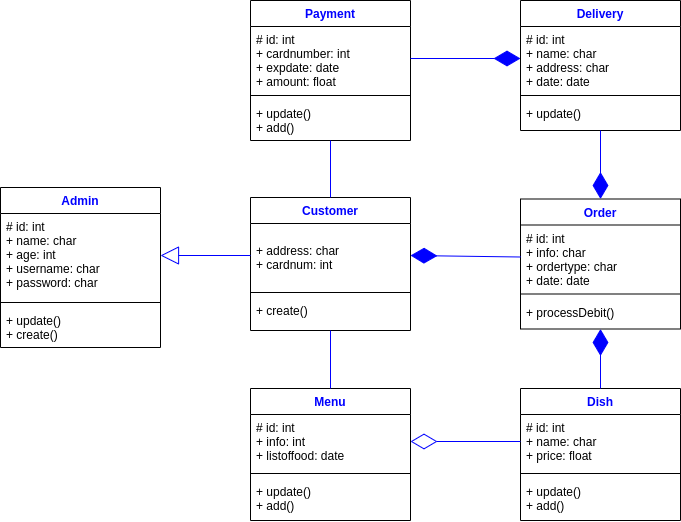

The diagram above was exported from draw.io. Its source (the exported page's mxGraphModel, read from the mxfile embedded in the PNG):
<mxGraphModel dx="796" dy="493" grid="1" gridSize="10" guides="1" tooltips="1" connect="1" arrows="1" fold="1" page="1" pageScale="1" pageWidth="827" pageHeight="1169" math="0" shadow="0">
  <root>
    <mxCell id="WIyWlLk6GJQsqaUBKTNV-0" />
    <mxCell id="WIyWlLk6GJQsqaUBKTNV-1" parent="WIyWlLk6GJQsqaUBKTNV-0" />
    <mxCell id="zkfFHV4jXpPFQw0GAbJ--0" value="Delivery" style="swimlane;fontStyle=1;align=center;verticalAlign=top;childLayout=stackLayout;horizontal=1;startSize=26;horizontalStack=0;resizeParent=1;resizeLast=0;collapsible=1;marginBottom=0;rounded=0;shadow=0;strokeWidth=1;fontColor=#0000FF;" parent="WIyWlLk6GJQsqaUBKTNV-1" vertex="1">
      <mxGeometry x="550" y="80" width="160" height="130" as="geometry">
        <mxRectangle x="230" y="140" width="160" height="26" as="alternateBounds" />
      </mxGeometry>
    </mxCell>
    <mxCell id="zkfFHV4jXpPFQw0GAbJ--1" value="# id: int&#10;+ name: char&#10;+ address: char&#10;+ date: date" style="text;align=left;verticalAlign=top;spacingLeft=4;spacingRight=4;overflow=hidden;rotatable=0;points=[[0,0.5],[1,0.5]];portConstraint=eastwest;" parent="zkfFHV4jXpPFQw0GAbJ--0" vertex="1">
      <mxGeometry y="26" width="160" height="64" as="geometry" />
    </mxCell>
    <mxCell id="zkfFHV4jXpPFQw0GAbJ--4" value="" style="line;html=1;strokeWidth=1;align=left;verticalAlign=middle;spacingTop=-1;spacingLeft=3;spacingRight=3;rotatable=0;labelPosition=right;points=[];portConstraint=eastwest;" parent="zkfFHV4jXpPFQw0GAbJ--0" vertex="1">
      <mxGeometry y="90" width="160" height="10" as="geometry" />
    </mxCell>
    <mxCell id="zkfFHV4jXpPFQw0GAbJ--5" value="+ update()" style="text;align=left;verticalAlign=top;spacingLeft=4;spacingRight=4;overflow=hidden;rotatable=0;points=[[0,0.5],[1,0.5]];portConstraint=eastwest;" parent="zkfFHV4jXpPFQw0GAbJ--0" vertex="1">
      <mxGeometry y="100" width="160" height="26" as="geometry" />
    </mxCell>
    <mxCell id="kooX7WxxHK9Kbmz5UmQc-29" value="Payment" style="swimlane;fontStyle=1;align=center;verticalAlign=top;childLayout=stackLayout;horizontal=1;startSize=26;horizontalStack=0;resizeParent=1;resizeLast=0;collapsible=1;marginBottom=0;rounded=0;shadow=0;strokeWidth=1;fontColor=#0000FF;" vertex="1" parent="WIyWlLk6GJQsqaUBKTNV-1">
      <mxGeometry x="280" y="80" width="160" height="140" as="geometry">
        <mxRectangle x="230" y="140" width="160" height="26" as="alternateBounds" />
      </mxGeometry>
    </mxCell>
    <mxCell id="kooX7WxxHK9Kbmz5UmQc-30" value="# id: int&#10;+ cardnumber: int&#10;+ expdate: date&#10;+ amount: float" style="text;align=left;verticalAlign=top;spacingLeft=4;spacingRight=4;overflow=hidden;rotatable=0;points=[[0,0.5],[1,0.5]];portConstraint=eastwest;" vertex="1" parent="kooX7WxxHK9Kbmz5UmQc-29">
      <mxGeometry y="26" width="160" height="64" as="geometry" />
    </mxCell>
    <mxCell id="kooX7WxxHK9Kbmz5UmQc-31" value="" style="line;html=1;strokeWidth=1;align=left;verticalAlign=middle;spacingTop=-1;spacingLeft=3;spacingRight=3;rotatable=0;labelPosition=right;points=[];portConstraint=eastwest;" vertex="1" parent="kooX7WxxHK9Kbmz5UmQc-29">
      <mxGeometry y="90" width="160" height="10" as="geometry" />
    </mxCell>
    <mxCell id="kooX7WxxHK9Kbmz5UmQc-32" value="+ update()&#10;+ add()" style="text;align=left;verticalAlign=top;spacingLeft=4;spacingRight=4;overflow=hidden;rotatable=0;points=[[0,0.5],[1,0.5]];portConstraint=eastwest;" vertex="1" parent="kooX7WxxHK9Kbmz5UmQc-29">
      <mxGeometry y="100" width="160" height="40" as="geometry" />
    </mxCell>
    <mxCell id="kooX7WxxHK9Kbmz5UmQc-33" value="Customer" style="swimlane;fontStyle=1;align=center;verticalAlign=top;childLayout=stackLayout;horizontal=1;startSize=26;horizontalStack=0;resizeParent=1;resizeLast=0;collapsible=1;marginBottom=0;rounded=0;shadow=0;strokeWidth=1;fontColor=#0000FF;" vertex="1" parent="WIyWlLk6GJQsqaUBKTNV-1">
      <mxGeometry x="280" y="277" width="160" height="133" as="geometry">
        <mxRectangle x="230" y="140" width="160" height="26" as="alternateBounds" />
      </mxGeometry>
    </mxCell>
    <mxCell id="kooX7WxxHK9Kbmz5UmQc-34" value="&#10;+ address: char&#10;+ cardnum: int" style="text;align=left;verticalAlign=top;spacingLeft=4;spacingRight=4;overflow=hidden;rotatable=0;points=[[0,0.5],[1,0.5]];portConstraint=eastwest;" vertex="1" parent="kooX7WxxHK9Kbmz5UmQc-33">
      <mxGeometry y="26" width="160" height="64" as="geometry" />
    </mxCell>
    <mxCell id="kooX7WxxHK9Kbmz5UmQc-35" value="" style="line;html=1;strokeWidth=1;align=left;verticalAlign=middle;spacingTop=-1;spacingLeft=3;spacingRight=3;rotatable=0;labelPosition=right;points=[];portConstraint=eastwest;" vertex="1" parent="kooX7WxxHK9Kbmz5UmQc-33">
      <mxGeometry y="90" width="160" height="10" as="geometry" />
    </mxCell>
    <mxCell id="kooX7WxxHK9Kbmz5UmQc-36" value="+ create()" style="text;align=left;verticalAlign=top;spacingLeft=4;spacingRight=4;overflow=hidden;rotatable=0;points=[[0,0.5],[1,0.5]];portConstraint=eastwest;" vertex="1" parent="kooX7WxxHK9Kbmz5UmQc-33">
      <mxGeometry y="100" width="160" height="26" as="geometry" />
    </mxCell>
    <mxCell id="kooX7WxxHK9Kbmz5UmQc-37" value="Menu" style="swimlane;fontStyle=1;align=center;verticalAlign=top;childLayout=stackLayout;horizontal=1;startSize=26;horizontalStack=0;resizeParent=1;resizeLast=0;collapsible=1;marginBottom=0;rounded=0;shadow=0;strokeWidth=1;fontColor=#0000FF;" vertex="1" parent="WIyWlLk6GJQsqaUBKTNV-1">
      <mxGeometry x="280" y="468" width="160" height="132" as="geometry">
        <mxRectangle x="230" y="140" width="160" height="26" as="alternateBounds" />
      </mxGeometry>
    </mxCell>
    <mxCell id="kooX7WxxHK9Kbmz5UmQc-38" value="# id: int&#10;+ info: int&#10;+ listoffood: date" style="text;align=left;verticalAlign=top;spacingLeft=4;spacingRight=4;overflow=hidden;rotatable=0;points=[[0,0.5],[1,0.5]];portConstraint=eastwest;" vertex="1" parent="kooX7WxxHK9Kbmz5UmQc-37">
      <mxGeometry y="26" width="160" height="54" as="geometry" />
    </mxCell>
    <mxCell id="kooX7WxxHK9Kbmz5UmQc-39" value="" style="line;html=1;strokeWidth=1;align=left;verticalAlign=middle;spacingTop=-1;spacingLeft=3;spacingRight=3;rotatable=0;labelPosition=right;points=[];portConstraint=eastwest;" vertex="1" parent="kooX7WxxHK9Kbmz5UmQc-37">
      <mxGeometry y="80" width="160" height="10" as="geometry" />
    </mxCell>
    <mxCell id="kooX7WxxHK9Kbmz5UmQc-40" value="+ update()&#10;+ add()" style="text;align=left;verticalAlign=top;spacingLeft=4;spacingRight=4;overflow=hidden;rotatable=0;points=[[0,0.5],[1,0.5]];portConstraint=eastwest;" vertex="1" parent="kooX7WxxHK9Kbmz5UmQc-37">
      <mxGeometry y="90" width="160" height="40" as="geometry" />
    </mxCell>
    <mxCell id="kooX7WxxHK9Kbmz5UmQc-41" value="Order" style="swimlane;fontStyle=1;align=center;verticalAlign=top;childLayout=stackLayout;horizontal=1;startSize=26;horizontalStack=0;resizeParent=1;resizeLast=0;collapsible=1;marginBottom=0;rounded=0;shadow=0;strokeWidth=1;fontColor=#0000FF;" vertex="1" parent="WIyWlLk6GJQsqaUBKTNV-1">
      <mxGeometry x="550" y="278.5" width="160" height="130" as="geometry">
        <mxRectangle x="230" y="140" width="160" height="26" as="alternateBounds" />
      </mxGeometry>
    </mxCell>
    <mxCell id="kooX7WxxHK9Kbmz5UmQc-42" value="# id: int&#10;+ info: char&#10;+ ordertype: char&#10;+ date: date" style="text;align=left;verticalAlign=top;spacingLeft=4;spacingRight=4;overflow=hidden;rotatable=0;points=[[0,0.5],[1,0.5]];portConstraint=eastwest;" vertex="1" parent="kooX7WxxHK9Kbmz5UmQc-41">
      <mxGeometry y="26" width="160" height="64" as="geometry" />
    </mxCell>
    <mxCell id="kooX7WxxHK9Kbmz5UmQc-43" value="" style="line;html=1;strokeWidth=1;align=left;verticalAlign=middle;spacingTop=-1;spacingLeft=3;spacingRight=3;rotatable=0;labelPosition=right;points=[];portConstraint=eastwest;" vertex="1" parent="kooX7WxxHK9Kbmz5UmQc-41">
      <mxGeometry y="90" width="160" height="10" as="geometry" />
    </mxCell>
    <mxCell id="kooX7WxxHK9Kbmz5UmQc-44" value="+ processDebit()" style="text;align=left;verticalAlign=top;spacingLeft=4;spacingRight=4;overflow=hidden;rotatable=0;points=[[0,0.5],[1,0.5]];portConstraint=eastwest;" vertex="1" parent="kooX7WxxHK9Kbmz5UmQc-41">
      <mxGeometry y="100" width="160" height="26" as="geometry" />
    </mxCell>
    <mxCell id="kooX7WxxHK9Kbmz5UmQc-45" value="Dish" style="swimlane;fontStyle=1;align=center;verticalAlign=top;childLayout=stackLayout;horizontal=1;startSize=26;horizontalStack=0;resizeParent=1;resizeLast=0;collapsible=1;marginBottom=0;rounded=0;shadow=0;strokeWidth=1;fontColor=#0000FF;" vertex="1" parent="WIyWlLk6GJQsqaUBKTNV-1">
      <mxGeometry x="550" y="468" width="160" height="132" as="geometry">
        <mxRectangle x="230" y="140" width="160" height="26" as="alternateBounds" />
      </mxGeometry>
    </mxCell>
    <mxCell id="kooX7WxxHK9Kbmz5UmQc-46" value="# id: int&#10;+ name: char&#10;+ price: float" style="text;align=left;verticalAlign=top;spacingLeft=4;spacingRight=4;overflow=hidden;rotatable=0;points=[[0,0.5],[1,0.5]];portConstraint=eastwest;" vertex="1" parent="kooX7WxxHK9Kbmz5UmQc-45">
      <mxGeometry y="26" width="160" height="54" as="geometry" />
    </mxCell>
    <mxCell id="kooX7WxxHK9Kbmz5UmQc-47" value="" style="line;html=1;strokeWidth=1;align=left;verticalAlign=middle;spacingTop=-1;spacingLeft=3;spacingRight=3;rotatable=0;labelPosition=right;points=[];portConstraint=eastwest;" vertex="1" parent="kooX7WxxHK9Kbmz5UmQc-45">
      <mxGeometry y="80" width="160" height="10" as="geometry" />
    </mxCell>
    <mxCell id="kooX7WxxHK9Kbmz5UmQc-48" value="+ update()&#10;+ add()" style="text;align=left;verticalAlign=top;spacingLeft=4;spacingRight=4;overflow=hidden;rotatable=0;points=[[0,0.5],[1,0.5]];portConstraint=eastwest;" vertex="1" parent="kooX7WxxHK9Kbmz5UmQc-45">
      <mxGeometry y="90" width="160" height="40" as="geometry" />
    </mxCell>
    <mxCell id="kooX7WxxHK9Kbmz5UmQc-49" value="Admin" style="swimlane;fontStyle=1;align=center;verticalAlign=top;childLayout=stackLayout;horizontal=1;startSize=26;horizontalStack=0;resizeParent=1;resizeLast=0;collapsible=1;marginBottom=0;rounded=0;shadow=0;strokeWidth=1;fontColor=#0000FF;" vertex="1" parent="WIyWlLk6GJQsqaUBKTNV-1">
      <mxGeometry x="30" y="267" width="160" height="160" as="geometry">
        <mxRectangle x="230" y="140" width="160" height="26" as="alternateBounds" />
      </mxGeometry>
    </mxCell>
    <mxCell id="kooX7WxxHK9Kbmz5UmQc-50" value="# id: int&#10;+ name: char&#10;+ age: int&#10;+ username: char&#10;+ password: char" style="text;align=left;verticalAlign=top;spacingLeft=4;spacingRight=4;overflow=hidden;rotatable=0;points=[[0,0.5],[1,0.5]];portConstraint=eastwest;" vertex="1" parent="kooX7WxxHK9Kbmz5UmQc-49">
      <mxGeometry y="26" width="160" height="84" as="geometry" />
    </mxCell>
    <mxCell id="kooX7WxxHK9Kbmz5UmQc-51" value="" style="line;html=1;strokeWidth=1;align=left;verticalAlign=middle;spacingTop=-1;spacingLeft=3;spacingRight=3;rotatable=0;labelPosition=right;points=[];portConstraint=eastwest;" vertex="1" parent="kooX7WxxHK9Kbmz5UmQc-49">
      <mxGeometry y="110" width="160" height="10" as="geometry" />
    </mxCell>
    <mxCell id="kooX7WxxHK9Kbmz5UmQc-52" value="+ update()&#10;+ create()" style="text;align=left;verticalAlign=top;spacingLeft=4;spacingRight=4;overflow=hidden;rotatable=0;points=[[0,0.5],[1,0.5]];portConstraint=eastwest;" vertex="1" parent="kooX7WxxHK9Kbmz5UmQc-49">
      <mxGeometry y="120" width="160" height="40" as="geometry" />
    </mxCell>
    <mxCell id="kooX7WxxHK9Kbmz5UmQc-53" value="" style="endArrow=diamondThin;endFill=1;endSize=24;html=1;rounded=0;entryX=0.5;entryY=0;entryDx=0;entryDy=0;exitX=0.5;exitY=1;exitDx=0;exitDy=0;strokeColor=#0000FF;" edge="1" parent="WIyWlLk6GJQsqaUBKTNV-1" source="zkfFHV4jXpPFQw0GAbJ--0" target="kooX7WxxHK9Kbmz5UmQc-41">
      <mxGeometry width="160" relative="1" as="geometry">
        <mxPoint x="310" y="260" as="sourcePoint" />
        <mxPoint x="470" y="260" as="targetPoint" />
      </mxGeometry>
    </mxCell>
    <mxCell id="kooX7WxxHK9Kbmz5UmQc-54" value="" style="endArrow=diamondThin;endFill=1;endSize=24;html=1;rounded=0;exitX=0.5;exitY=0;exitDx=0;exitDy=0;entryX=0.5;entryY=1;entryDx=0;entryDy=0;strokeColor=#0000FF;" edge="1" parent="WIyWlLk6GJQsqaUBKTNV-1" source="kooX7WxxHK9Kbmz5UmQc-45" target="kooX7WxxHK9Kbmz5UmQc-41">
      <mxGeometry width="160" relative="1" as="geometry">
        <mxPoint x="310" y="260" as="sourcePoint" />
        <mxPoint x="470" y="260" as="targetPoint" />
      </mxGeometry>
    </mxCell>
    <mxCell id="kooX7WxxHK9Kbmz5UmQc-55" value="" style="endArrow=none;html=1;rounded=0;exitX=0.5;exitY=0;exitDx=0;exitDy=0;strokeColor=#0000FF;" edge="1" parent="WIyWlLk6GJQsqaUBKTNV-1" source="kooX7WxxHK9Kbmz5UmQc-33" target="kooX7WxxHK9Kbmz5UmQc-32">
      <mxGeometry width="50" height="50" relative="1" as="geometry">
        <mxPoint x="370" y="340" as="sourcePoint" />
        <mxPoint x="420" y="290" as="targetPoint" />
      </mxGeometry>
    </mxCell>
    <mxCell id="kooX7WxxHK9Kbmz5UmQc-56" value="" style="endArrow=none;html=1;rounded=0;entryX=0.5;entryY=1;entryDx=0;entryDy=0;exitX=0.5;exitY=0;exitDx=0;exitDy=0;strokeColor=#0000FF;" edge="1" parent="WIyWlLk6GJQsqaUBKTNV-1" source="kooX7WxxHK9Kbmz5UmQc-37" target="kooX7WxxHK9Kbmz5UmQc-33">
      <mxGeometry width="50" height="50" relative="1" as="geometry">
        <mxPoint x="370" y="340" as="sourcePoint" />
        <mxPoint x="420" y="290" as="targetPoint" />
      </mxGeometry>
    </mxCell>
    <mxCell id="kooX7WxxHK9Kbmz5UmQc-57" value="" style="endArrow=diamondThin;endFill=1;endSize=24;html=1;rounded=0;entryX=0;entryY=0.5;entryDx=0;entryDy=0;exitX=1;exitY=0.5;exitDx=0;exitDy=0;strokeColor=#0000FF;" edge="1" parent="WIyWlLk6GJQsqaUBKTNV-1" source="kooX7WxxHK9Kbmz5UmQc-30" target="zkfFHV4jXpPFQw0GAbJ--1">
      <mxGeometry width="160" relative="1" as="geometry">
        <mxPoint x="510" y="180" as="sourcePoint" />
        <mxPoint x="470" y="320" as="targetPoint" />
      </mxGeometry>
    </mxCell>
    <mxCell id="kooX7WxxHK9Kbmz5UmQc-58" value="" style="endArrow=diamondThin;endFill=1;endSize=24;html=1;rounded=0;entryX=1;entryY=0.5;entryDx=0;entryDy=0;exitX=0;exitY=0.5;exitDx=0;exitDy=0;strokeColor=#0000FF;" edge="1" parent="WIyWlLk6GJQsqaUBKTNV-1" source="kooX7WxxHK9Kbmz5UmQc-42" target="kooX7WxxHK9Kbmz5UmQc-34">
      <mxGeometry width="160" relative="1" as="geometry">
        <mxPoint x="500" y="370" as="sourcePoint" />
        <mxPoint x="460" y="320" as="targetPoint" />
      </mxGeometry>
    </mxCell>
    <mxCell id="kooX7WxxHK9Kbmz5UmQc-59" value="" style="endArrow=diamondThin;endFill=0;endSize=24;html=1;rounded=0;entryX=1;entryY=0.5;entryDx=0;entryDy=0;exitX=0;exitY=0.5;exitDx=0;exitDy=0;strokeColor=#0000FF;" edge="1" parent="WIyWlLk6GJQsqaUBKTNV-1" source="kooX7WxxHK9Kbmz5UmQc-46" target="kooX7WxxHK9Kbmz5UmQc-38">
      <mxGeometry width="160" relative="1" as="geometry">
        <mxPoint x="310" y="450" as="sourcePoint" />
        <mxPoint x="470" y="450" as="targetPoint" />
      </mxGeometry>
    </mxCell>
    <mxCell id="kooX7WxxHK9Kbmz5UmQc-60" value="" style="endArrow=block;endSize=16;endFill=0;html=1;rounded=0;entryX=1;entryY=0.5;entryDx=0;entryDy=0;exitX=0;exitY=0.5;exitDx=0;exitDy=0;strokeColor=#0000FF;" edge="1" parent="WIyWlLk6GJQsqaUBKTNV-1" source="kooX7WxxHK9Kbmz5UmQc-34" target="kooX7WxxHK9Kbmz5UmQc-50">
      <mxGeometry width="160" relative="1" as="geometry">
        <mxPoint x="310" y="330" as="sourcePoint" />
        <mxPoint x="470" y="330" as="targetPoint" />
      </mxGeometry>
    </mxCell>
  </root>
</mxGraphModel>